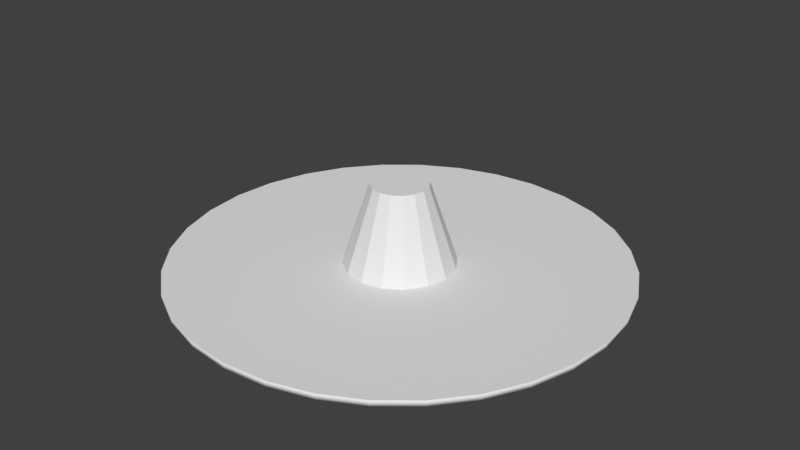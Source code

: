 # Source: Market.blend  (saved by Blender 2.79.0; exported with 4.5.12 LTS)
import bpy
from mathutils import Matrix  # noqa: F401  (used for matrix-valued properties, if any)

bpy.ops.wm.read_factory_settings(use_empty=True)
scene = bpy.context.scene
scene.name = 'Scene'

# ---- collections
col_collection_1 = bpy.data.collections.new('Collection 1'); scene.collection.children.link(col_collection_1)

# ---- world
world_world = bpy.data.worlds.new('World'); scene.world = world_world
world_world.color = (0.05088, 0.05088, 0.05088)
world_world.use_sun_shadow = False
world_world.sun_shadow_jitter_overblur = 0.0
world_world.cycles.sampling_method = 'MANUAL'

# ---- meshes
me_market = bpy.data.meshes.new('Market')
me_market.from_pydata([(0.0, 1.0, 0.0), (0.0, 0.5, 1.5), (0.3827, 0.9239, 0.0), (0.1913, 0.4619, 1.5), (0.7071, 0.7071, 0.0), (0.3536, 0.3536, 1.5), (0.9239, 0.3827, 0.0), (0.4619, 0.1913, 1.5), (1.0, -4.371e-08, 0.0), (0.5, -2.186e-08, 1.5), (0.9239, -0.3827, 0.0), (0.4619, -0.1913, 1.5), (0.7071, -0.7071, 0.0), (0.3536, -0.3536, 1.5), (0.3827, -0.9239, 0.0), (0.1913, -0.4619, 1.5), (1.51e-07, -1.0, 0.0), (7.55e-08, -0.5, 1.5), (-0.3827, -0.9239, 0.0), (-0.1913, -0.4619, 1.5), (-0.7071, -0.7071, 0.0), (-0.3536, -0.3536, 1.5), (-0.9239, -0.3827, 0.0), (-0.4619, -0.1913, 1.5), (-1.0, 1.192e-08, 0.0), (-0.5, 5.962e-09, 1.5), (-0.9239, 0.3827, 0.0), (-0.4619, 0.1913, 1.5), (-0.7071, 0.7071, 0.0), (-0.3536, 0.3536, 1.5), (-0.3827, 0.9239, 0.0), (-0.1913, 0.4619, 1.5)], [], [(0, 1, 3, 2), (2, 3, 5, 4), (4, 5, 7, 6), (6, 7, 9, 8), (8, 9, 11, 10), (10, 11, 13, 12), (12, 13, 15, 14), (14, 15, 17, 16), (16, 17, 19, 18), (18, 19, 21, 20), (20, 21, 23, 22), (22, 23, 25, 24), (24, 25, 27, 26), (26, 27, 29, 28), (3, 1, 31, 29, 27, 25, 23, 21, 19, 17, 15, 13, 11, 9, 7, 5), (28, 29, 31, 30), (30, 31, 1, 0), (0, 2, 4, 6, 8, 10, 12, 14, 16, 18, 20, 22, 24, 26, 28, 30)])
me_market.use_remesh_preserve_volume = False
me_market.use_remesh_preserve_attributes = False
me_market.use_mirror_vertex_groups = False
me_market.update()
me_marketgrounds = bpy.data.meshes.new('MarketGrounds')
me_marketgrounds.from_pydata([(0.0, 4.0, -0.05), (0.0, 4.0, 0.05), (0.7804, 3.923, -0.05), (0.7804, 3.923, 0.05), (1.531, 3.696, -0.05), (1.531, 3.696, 0.05), (2.222, 3.326, -0.05), (2.222, 3.326, 0.05), (2.828, 2.828, -0.05), (2.828, 2.828, 0.05), (3.326, 2.222, -0.05), (3.326, 2.222, 0.05), (3.696, 1.531, -0.05), (3.696, 1.531, 0.05), (3.923, 0.7804, -0.05), (3.923, 0.7804, 0.05), (4.0, 3.02e-07, -0.05), (4.0, 3.02e-07, 0.05), (3.923, -0.7804, -0.05), (3.923, -0.7804, 0.05), (3.696, -1.531, -0.05), (3.696, -1.531, 0.05), (3.326, -2.222, -0.05), (3.326, -2.222, 0.05), (2.828, -2.828, -0.05), (2.828, -2.828, 0.05), (2.222, -3.326, -0.05), (2.222, -3.326, 0.05), (1.531, -3.696, -0.05), (1.531, -3.696, 0.05), (0.7804, -3.923, -0.05), (0.7804, -3.923, 0.05), (-1.303e-06, -4.0, -0.05), (-1.303e-06, -4.0, 0.05), (-0.7804, -3.923, -0.05), (-0.7804, -3.923, 0.05), (-1.531, -3.696, -0.05), (-1.531, -3.696, 0.05), (-2.222, -3.326, -0.05), (-2.222, -3.326, 0.05), (-2.828, -2.828, -0.05), (-2.828, -2.828, 0.05), (-3.326, -2.222, -0.05), (-3.326, -2.222, 0.05), (-3.696, -1.531, -0.05), (-3.696, -1.531, 0.05), (-3.923, -0.7804, -0.05), (-3.923, -0.7804, 0.05), (-4.0, 3.862e-06, -0.05), (-4.0, 3.862e-06, 0.05), (-3.923, 0.7804, -0.05), (-3.923, 0.7804, 0.05), (-3.696, 1.531, -0.05), (-3.696, 1.531, 0.05), (-3.326, 2.222, -0.05), (-3.326, 2.222, 0.05), (-2.828, 2.828, -0.05), (-2.828, 2.828, 0.05), (-2.222, 3.326, -0.05), (-2.222, 3.326, 0.05), (-1.531, 3.696, -0.05), (-1.531, 3.696, 0.05), (-0.7804, 3.923, -0.05), (-0.7804, 3.923, 0.05)], [], [(0, 1, 3, 2), (2, 3, 5, 4), (4, 5, 7, 6), (6, 7, 9, 8), (8, 9, 11, 10), (10, 11, 13, 12), (12, 13, 15, 14), (14, 15, 17, 16), (16, 17, 19, 18), (18, 19, 21, 20), (20, 21, 23, 22), (22, 23, 25, 24), (24, 25, 27, 26), (26, 27, 29, 28), (28, 29, 31, 30), (30, 31, 33, 32), (32, 33, 35, 34), (34, 35, 37, 36), (36, 37, 39, 38), (38, 39, 41, 40), (40, 41, 43, 42), (42, 43, 45, 44), (44, 45, 47, 46), (46, 47, 49, 48), (48, 49, 51, 50), (50, 51, 53, 52), (52, 53, 55, 54), (54, 55, 57, 56), (56, 57, 59, 58), (58, 59, 61, 60), (3, 1, 63, 61, 59, 57, 55, 53, 51, 49, 47, 45, 43, 41, 39, 37, 35, 33, 31, 29, 27, 25, 23, 21, 19, 17, 15, 13, 11, 9, 7, 5), (60, 61, 63, 62), (62, 63, 1, 0), (0, 2, 4, 6, 8, 10, 12, 14, 16, 18, 20, 22, 24, 26, 28, 30, 32, 34, 36, 38, 40, 42, 44, 46, 48, 50, 52, 54, 56, 58, 60, 62)])
me_marketgrounds.polygons.foreach_set('use_smooth', [1, 1, 1, 1, 1, 1, 1, 1, 1, 1, 1, 1, 1, 1, 1, 1, 1, 1, 1, 1, 1, 1, 1, 1, 1, 1, 1, 1, 1, 1, 0, 1, 1, 0])
me_marketgrounds.use_remesh_preserve_volume = False
me_marketgrounds.use_remesh_preserve_attributes = False
me_marketgrounds.use_mirror_vertex_groups = False
me_marketgrounds.update()

# ---- objects
ob_market = bpy.data.objects.new('Market', me_market)
ob_marketgrounds = bpy.data.objects.new('MarketGrounds', me_marketgrounds)

# ---- transforms, parenting, visibility, modifiers, constraints
ob_market.location = (0.0, 0.0, 0.0)
ob_market.lineart.crease_threshold = 0.0
ob_marketgrounds.location = (0.0, 0.0, 0.0)
ob_marketgrounds.lineart.crease_threshold = 0.0

# ---- collection membership
col_collection_1.objects.link(ob_market)
col_collection_1.objects.link(ob_marketgrounds)

# ---- scene / render settings (as saved in the file)
scene.frame_start = 1; scene.frame_end = 250; scene.frame_set(1)
scene.render.engine = 'BLENDER_EEVEE_NEXT'
scene.render.resolution_percentage = 50
scene.render.dither_intensity = 0.0
scene.cycles.use_denoising = False
scene.cycles.samples = 128
scene.cycles.sampling_pattern = 'TABULATED_SOBOL'
scene.cycles.use_adaptive_sampling = False
scene.cycles.use_light_tree = False
scene.cycles.blur_glossy = 0.0
scene.cycles.sample_clamp_indirect = 0.0
scene.view_settings.view_transform = 'Standard'
bpy.context.view_layer.update()

# ---- added for rendering (the .blend has no active camera and no usable light): camera, sun
cam_auto = bpy.data.cameras.new('AutoCamera')
cam_auto.lens = 50.0
cam_auto.sensor_width = 36.0
cam_auto.clip_end = 1000.0
ob_auto_camera = bpy.data.objects.new('AutoCamera', cam_auto)
scene.collection.objects.link(ob_auto_camera)
ob_auto_camera.location = (10.5655, -12.6786, 9.1774)
ob_auto_camera.rotation_euler = (1.09748, -7.21219e-08, 0.694738)
scene.camera = ob_auto_camera
light_auto_sun = bpy.data.lights.new('AutoSun', 'SUN')
light_auto_sun.energy = 3.0
light_auto_sun.angle = 0.0523599
ob_auto_sun = bpy.data.objects.new('AutoSun', light_auto_sun)
scene.collection.objects.link(ob_auto_sun)
ob_auto_sun.rotation_euler = (0.872665, 0.174533, 0.523599)
bpy.context.view_layer.update()
